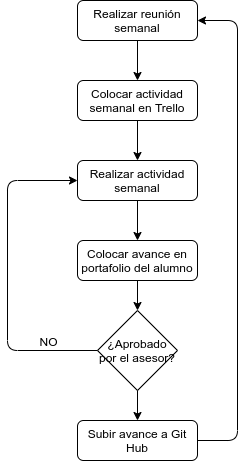

The diagram above was exported from draw.io. Its source (the exported page's mxGraphModel, read from the mxfile embedded in the PNG):
<mxGraphModel dx="1422" dy="725" grid="1" gridSize="10" guides="1" tooltips="1" connect="1" arrows="1" fold="1" page="1" pageScale="1" pageWidth="827" pageHeight="1169" math="0" shadow="0">
  <root>
    <mxCell id="WIyWlLk6GJQsqaUBKTNV-0" />
    <mxCell id="WIyWlLk6GJQsqaUBKTNV-1" parent="WIyWlLk6GJQsqaUBKTNV-0" />
    <mxCell id="WIyWlLk6GJQsqaUBKTNV-3" value="Colocar actividad semanal en Trello" style="rounded=1;whiteSpace=wrap;html=1;fontSize=12;glass=0;strokeWidth=1;shadow=0;" parent="WIyWlLk6GJQsqaUBKTNV-1" vertex="1">
      <mxGeometry x="360" y="120" width="120" height="40" as="geometry" />
    </mxCell>
    <mxCell id="qzNDzclDWEtvsn14SD6P-0" value="Realizar actividad semanal" style="rounded=1;whiteSpace=wrap;html=1;fontSize=12;glass=0;strokeWidth=1;shadow=0;" vertex="1" parent="WIyWlLk6GJQsqaUBKTNV-1">
      <mxGeometry x="360" y="200" width="120" height="40" as="geometry" />
    </mxCell>
    <mxCell id="qzNDzclDWEtvsn14SD6P-1" value="Colocar avance en portafolio del alumno" style="rounded=1;whiteSpace=wrap;html=1;fontSize=12;glass=0;strokeWidth=1;shadow=0;" vertex="1" parent="WIyWlLk6GJQsqaUBKTNV-1">
      <mxGeometry x="360" y="280" width="120" height="40" as="geometry" />
    </mxCell>
    <mxCell id="qzNDzclDWEtvsn14SD6P-2" value="¿Aprobado por el asesor?" style="rhombus;whiteSpace=wrap;html=1;" vertex="1" parent="WIyWlLk6GJQsqaUBKTNV-1">
      <mxGeometry x="380" y="350" width="80" height="80" as="geometry" />
    </mxCell>
    <mxCell id="qzNDzclDWEtvsn14SD6P-3" value="" style="endArrow=classic;html=1;exitX=0;exitY=0.5;exitDx=0;exitDy=0;entryX=0;entryY=0.5;entryDx=0;entryDy=0;" edge="1" parent="WIyWlLk6GJQsqaUBKTNV-1" source="qzNDzclDWEtvsn14SD6P-2" target="qzNDzclDWEtvsn14SD6P-0">
      <mxGeometry width="50" height="50" relative="1" as="geometry">
        <mxPoint x="390" y="490" as="sourcePoint" />
        <mxPoint x="440" y="440" as="targetPoint" />
        <Array as="points">
          <mxPoint x="290" y="390" />
          <mxPoint x="290" y="220" />
        </Array>
      </mxGeometry>
    </mxCell>
    <mxCell id="qzNDzclDWEtvsn14SD6P-4" value="NO" style="text;html=1;align=center;verticalAlign=middle;resizable=0;points=[];" vertex="1" connectable="0" parent="qzNDzclDWEtvsn14SD6P-3">
      <mxGeometry x="-0.1543" relative="1" as="geometry">
        <mxPoint x="40" y="40" as="offset" />
      </mxGeometry>
    </mxCell>
    <mxCell id="qzNDzclDWEtvsn14SD6P-6" value="Subir avance a Git Hub" style="rounded=1;whiteSpace=wrap;html=1;fontSize=12;glass=0;strokeWidth=1;shadow=0;" vertex="1" parent="WIyWlLk6GJQsqaUBKTNV-1">
      <mxGeometry x="360" y="460" width="120" height="40" as="geometry" />
    </mxCell>
    <mxCell id="qzNDzclDWEtvsn14SD6P-7" value="" style="endArrow=classic;html=1;exitX=0.5;exitY=1;exitDx=0;exitDy=0;entryX=0.5;entryY=0;entryDx=0;entryDy=0;" edge="1" parent="WIyWlLk6GJQsqaUBKTNV-1" source="qzNDzclDWEtvsn14SD6P-2" target="qzNDzclDWEtvsn14SD6P-6">
      <mxGeometry width="50" height="50" relative="1" as="geometry">
        <mxPoint x="370" y="600" as="sourcePoint" />
        <mxPoint x="420" y="550" as="targetPoint" />
      </mxGeometry>
    </mxCell>
    <mxCell id="qzNDzclDWEtvsn14SD6P-8" value="" style="endArrow=classic;html=1;exitX=1;exitY=0.5;exitDx=0;exitDy=0;entryX=1;entryY=0.5;entryDx=0;entryDy=0;" edge="1" parent="WIyWlLk6GJQsqaUBKTNV-1" source="qzNDzclDWEtvsn14SD6P-6" target="qzNDzclDWEtvsn14SD6P-13">
      <mxGeometry width="50" height="50" relative="1" as="geometry">
        <mxPoint x="410" y="590" as="sourcePoint" />
        <mxPoint x="530" y="500" as="targetPoint" />
        <Array as="points">
          <mxPoint x="520" y="480" />
          <mxPoint x="520" y="60" />
        </Array>
      </mxGeometry>
    </mxCell>
    <mxCell id="qzNDzclDWEtvsn14SD6P-9" value="" style="endArrow=classic;html=1;exitX=0.5;exitY=1;exitDx=0;exitDy=0;entryX=0.5;entryY=0;entryDx=0;entryDy=0;" edge="1" parent="WIyWlLk6GJQsqaUBKTNV-1" source="qzNDzclDWEtvsn14SD6P-0" target="qzNDzclDWEtvsn14SD6P-1">
      <mxGeometry width="50" height="50" relative="1" as="geometry">
        <mxPoint x="210" y="440" as="sourcePoint" />
        <mxPoint x="420" y="270" as="targetPoint" />
      </mxGeometry>
    </mxCell>
    <mxCell id="qzNDzclDWEtvsn14SD6P-10" value="" style="endArrow=classic;html=1;exitX=0.5;exitY=1;exitDx=0;exitDy=0;entryX=0.5;entryY=0;entryDx=0;entryDy=0;" edge="1" parent="WIyWlLk6GJQsqaUBKTNV-1" source="qzNDzclDWEtvsn14SD6P-1" target="qzNDzclDWEtvsn14SD6P-2">
      <mxGeometry width="50" height="50" relative="1" as="geometry">
        <mxPoint x="280" y="530" as="sourcePoint" />
        <mxPoint x="330" y="480" as="targetPoint" />
      </mxGeometry>
    </mxCell>
    <mxCell id="qzNDzclDWEtvsn14SD6P-11" value="" style="endArrow=classic;html=1;exitX=0.5;exitY=1;exitDx=0;exitDy=0;entryX=0.5;entryY=0;entryDx=0;entryDy=0;" edge="1" parent="WIyWlLk6GJQsqaUBKTNV-1" source="WIyWlLk6GJQsqaUBKTNV-3" target="qzNDzclDWEtvsn14SD6P-0">
      <mxGeometry width="50" height="50" relative="1" as="geometry">
        <mxPoint x="330" y="220" as="sourcePoint" />
        <mxPoint x="380" y="170" as="targetPoint" />
      </mxGeometry>
    </mxCell>
    <mxCell id="qzNDzclDWEtvsn14SD6P-13" value="Realizar reunión semanal" style="rounded=1;whiteSpace=wrap;html=1;fontSize=12;glass=0;strokeWidth=1;shadow=0;" vertex="1" parent="WIyWlLk6GJQsqaUBKTNV-1">
      <mxGeometry x="360" y="40" width="120" height="40" as="geometry" />
    </mxCell>
    <mxCell id="qzNDzclDWEtvsn14SD6P-14" value="" style="endArrow=classic;html=1;exitX=0.5;exitY=1;exitDx=0;exitDy=0;entryX=0.5;entryY=0;entryDx=0;entryDy=0;" edge="1" parent="WIyWlLk6GJQsqaUBKTNV-1" source="qzNDzclDWEtvsn14SD6P-13" target="WIyWlLk6GJQsqaUBKTNV-3">
      <mxGeometry width="50" height="50" relative="1" as="geometry">
        <mxPoint x="260" y="120" as="sourcePoint" />
        <mxPoint x="310" y="70" as="targetPoint" />
      </mxGeometry>
    </mxCell>
  </root>
</mxGraphModel>